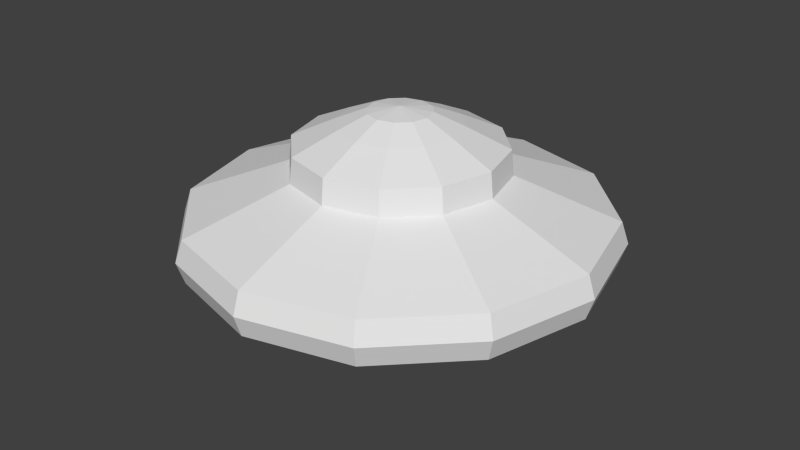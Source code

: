 # Source: alien.blend  (saved by Blender 2.75.0; exported with 4.5.12 LTS)
import bpy
from mathutils import Matrix  # noqa: F401  (used for matrix-valued properties, if any)

bpy.ops.wm.read_factory_settings(use_empty=True)
scene = bpy.context.scene
scene.name = 'Scene'

# ---- collections
col_collection_1 = bpy.data.collections.new('Collection 1'); scene.collection.children.link(col_collection_1)

# ---- world
world_world = bpy.data.worlds.new('World'); scene.world = world_world
world_world.color = (0.05088, 0.05088, 0.05088)
world_world.use_sun_shadow = False
world_world.sun_shadow_jitter_overblur = 0.0
world_world.cycles.sampling_method = 'MANUAL'
world_world.cycles.sample_map_resolution = 256

# ---- meshes
me_sphere = bpy.data.meshes.new('Sphere')
me_sphere.from_pydata([(-0.2588, 0.0, 0.9659), (-0.5, 0.0, 0.866), (-0.8451, -2.651e-09, 0.7071), (-0.866, 0.0, 0.5), (-1.695, -3.017e-08, 0.1808), (-1.755, -3.017e-08, 7.151e-08), (-1.695, -3.017e-08, -0.1808), (-0.866, 0.0, -0.5), (-0.7071, 0.0, -0.7071), (-0.5, 0.0, -0.866), (0.000915, -0.0005263, -0.9877), (-0.2241, 0.1294, 0.9659), (-0.433, 0.25, 0.866), (-0.7319, 0.4225, 0.7071), (-0.75, 0.433, 0.5), (-1.468, 0.8476, 0.1808), (-1.52, 0.8775, 7.151e-08), (-1.468, 0.8476, -0.1808), (-0.75, 0.433, -0.5), (-0.6124, 0.3536, -0.7071), (-0.433, 0.25, -0.866), (-0.1294, 0.2241, 0.9659), (-0.25, 0.433, 0.866), (-0.4225, 0.7318, 0.7071), (-0.433, 0.75, 0.5), (-0.8476, 1.468, 0.1808), (-0.8776, 1.52, 7.151e-08), (-0.8476, 1.468, -0.1808), (-0.433, 0.75, -0.5), (-0.3536, 0.6124, -0.7071), (-0.25, 0.433, -0.866), (-4.023e-07, 0.2588, 0.9659), (-3.8e-07, 0.5, 0.866), (-3.73e-07, 0.8451, 0.7071), (-3.8e-07, 0.866, 0.5), (-2.994e-07, 1.695, 0.1808), (-3.517e-07, 1.755, 7.151e-08), (-4.04e-07, 1.695, -0.1808), (-3.8e-07, 0.866, -0.5), (-3.8e-07, 0.7071, -0.7071), (-3.651e-07, 0.5, -0.866), (0.1294, 0.2241, 0.9659), (0.25, 0.433, 0.866), (0.4225, 0.7318, 0.7071), (0.433, 0.75, 0.5), (0.8476, 1.468, 0.1808), (0.8775, 1.52, 7.151e-08), (0.8476, 1.468, -0.1808), (0.433, 0.75, -0.5), (0.3536, 0.6124, -0.7071), (0.25, 0.433, -0.866), (-7.267e-07, -1.947e-07, 1.0), (0.2241, 0.1294, 0.9659), (0.433, 0.25, 0.866), (0.7318, 0.4225, 0.7071), (0.75, 0.433, 0.5), (1.468, 0.8476, 0.1808), (1.52, 0.8775, 7.151e-08), (1.468, 0.8476, -0.1808), (0.75, 0.433, -0.5), (0.6124, 0.3536, -0.7071), (0.433, 0.25, -0.866), (0.2588, 6.458e-09, 0.9659), (0.5, -3.079e-08, 0.866), (0.8451, -9.288e-08, 0.7071), (0.866, -1.589e-08, 0.5), (1.695, -1.104e-07, 0.1808), (1.755, -1.627e-07, 7.151e-08), (1.695, -1.104e-07, -0.1808), (0.866, -4.57e-08, -0.5), (0.7071, -4.57e-08, -0.7071), (0.5, -6.06e-08, -0.866), (0.2241, -0.1294, 0.9659), (0.433, -0.25, 0.866), (0.7318, -0.4225, 0.7071), (0.75, -0.433, 0.5), (1.468, -0.8476, 0.1808), (1.52, -0.8775, 7.151e-08), (1.468, -0.8476, -0.1808), (0.75, -0.433, -0.5), (0.6124, -0.3536, -0.7071), (0.433, -0.25, -0.866), (0.1294, -0.2241, 0.9659), (0.25, -0.433, 0.866), (0.4225, -0.7318, 0.7071), (0.433, -0.75, 0.5), (0.8476, -1.468, 0.1808), (0.8775, -1.52, 7.151e-08), (0.8476, -1.468, -0.1808), (0.433, -0.75, -0.5), (0.3536, -0.6124, -0.7071), (0.25, -0.433, -0.866), (-4.098e-07, -0.2588, 0.9659), (-4.545e-07, -0.5, 0.866), (-5.511e-07, -0.8451, 0.7071), (-4.396e-07, -0.866, 0.5), (-5.086e-07, -1.695, 0.1808), (-6.655e-07, -1.755, 7.151e-08), (-5.086e-07, -1.695, -0.1808), (-4.694e-07, -0.866, -0.5), (-4.098e-07, -0.7071, -0.7071), (-4.992e-07, -0.5, -0.866), (-0.1294, -0.2241, 0.9659), (-0.25, -0.433, 0.866), (-0.4225, -0.7318, 0.7071), (-0.433, -0.75, 0.5), (-0.8476, -1.468, 0.1808), (-0.8776, -1.52, 7.151e-08), (-0.8476, -1.468, -0.1808), (-0.433, -0.75, -0.5), (-0.3536, -0.6124, -0.7071), (-0.25, -0.433, -0.866), (-0.2241, -0.1294, 0.9659), (-0.433, -0.25, 0.866), (-0.7319, -0.4225, 0.7071), (-0.75, -0.433, 0.5), (-1.468, -0.8476, 0.1808), (-1.52, -0.8775, 7.151e-08), (-1.468, -0.8476, -0.1808), (-0.75, -0.433, -0.5), (-0.6124, -0.3536, -0.7071), (-0.433, -0.25, -0.866)], [], [(6, 5, 16, 17), (3, 2, 13, 14), (7, 6, 17, 18), (4, 3, 14, 15), (1, 0, 11, 12), (8, 7, 18, 19), (5, 4, 15, 16), (2, 1, 12, 13), (9, 8, 19, 20), (15, 14, 24, 25), (12, 11, 21, 22), (19, 18, 28, 29), (16, 15, 25, 26), (13, 12, 22, 23), (20, 19, 29, 30), (17, 16, 26, 27), (14, 13, 23, 24), (18, 17, 27, 28), (24, 23, 33, 34), (28, 27, 37, 38), (25, 24, 34, 35), (22, 21, 31, 32), (29, 28, 38, 39), (26, 25, 35, 36), (23, 22, 32, 33), (30, 29, 39, 40), (27, 26, 36, 37), (36, 35, 45, 46), (33, 32, 42, 43), (40, 39, 49, 50), (37, 36, 46, 47), (34, 33, 43, 44), (38, 37, 47, 48), (35, 34, 44, 45), (32, 31, 41, 42), (39, 38, 48, 49), (45, 44, 55, 56), (42, 41, 52, 53), (49, 48, 59, 60), (46, 45, 56, 57), (43, 42, 53, 54), (50, 49, 60, 61), (47, 46, 57, 58), (44, 43, 54, 55), (48, 47, 58, 59), (58, 57, 67, 68), (55, 54, 64, 65), (59, 58, 68, 69), (56, 55, 65, 66), (53, 52, 62, 63), (60, 59, 69, 70), (57, 56, 66, 67), (54, 53, 63, 64), (61, 60, 70, 71), (67, 66, 76, 77), (64, 63, 73, 74), (71, 70, 80, 81), (68, 67, 77, 78), (65, 64, 74, 75), (69, 68, 78, 79), (66, 65, 75, 76), (63, 62, 72, 73), (70, 69, 79, 80), (79, 78, 88, 89), (76, 75, 85, 86), (73, 72, 82, 83), (80, 79, 89, 90), (77, 76, 86, 87), (74, 73, 83, 84), (81, 80, 90, 91), (78, 77, 87, 88), (75, 74, 84, 85), (88, 87, 97, 98), (85, 84, 94, 95), (89, 88, 98, 99), (86, 85, 95, 96), (83, 82, 92, 93), (90, 89, 99, 100), (87, 86, 96, 97), (84, 83, 93, 94), (91, 90, 100, 101), (100, 99, 109, 110), (97, 96, 106, 107), (94, 93, 103, 104), (101, 100, 110, 111), (98, 97, 107, 108), (95, 94, 104, 105), (99, 98, 108, 109), (96, 95, 105, 106), (93, 92, 102, 103), (109, 108, 118, 119), (106, 105, 115, 116), (103, 102, 112, 113), (110, 109, 119, 120), (107, 106, 116, 117), (104, 103, 113, 114), (111, 110, 120, 121), (108, 107, 117, 118), (105, 104, 114, 115), (0, 51, 11), (11, 51, 21), (21, 51, 31), (31, 51, 41), (41, 51, 52), (52, 51, 62), (62, 51, 72), (72, 51, 82), (82, 51, 92), (92, 51, 102), (102, 51, 112), (121, 120, 8, 9), (118, 117, 5, 6), (115, 114, 2, 3), (112, 51, 0), (119, 118, 6, 7), (116, 115, 3, 4), (113, 112, 0, 1), (120, 119, 7, 8), (117, 116, 4, 5), (114, 113, 1, 2), (10, 9, 20), (10, 20, 30), (10, 30, 40), (10, 40, 50), (10, 50, 61), (10, 61, 71), (10, 71, 81), (10, 81, 91), (10, 91, 101), (10, 101, 111), (10, 111, 121), (10, 121, 9)])
_uv = me_sphere.uv_layers.new(name='UVMap')
_uv.uv.foreach_set('vector', [0.0859, 0.915, 0.06589, 0.9343, 0.0001633, 0.8207, 0.02716, 0.814, 0.1417, 0.2253, 0.1662, 0.2327, 0.1671, 0.2784, 0.1422, 0.2849, 0.1673, 0.8351, 0.0859, 0.915, 0.02716, 0.814, 0.1376, 0.7856, 0.02812, 0.1943, 0.1417, 0.2253, 0.1422, 0.2849, 0.02835, 0.3161, 0.5803, 0.159, 0.6038, 0.1356, 0.6184, 0.1437, 0.6098, 0.1758, 0.5267, 0.6133, 0.4906, 0.6029, 0.5246, 0.5441, 0.5506, 0.5711, 0.0002861, 0.1863, 0.02812, 0.1943, 0.02835, 0.3161, 0.000148, 0.3232, 0.5442, 0.1947, 0.5803, 0.159, 0.6098, 0.1758, 0.5963, 0.2248, 0.5586, 0.6222, 0.5267, 0.6133, 0.5506, 0.5711, 0.5738, 0.5948, 0.02835, 0.3161, 0.1422, 0.2849, 0.1736, 0.3362, 0.09034, 0.4215, 0.6098, 0.1758, 0.6184, 0.1437, 0.6351, 0.1435, 0.6437, 0.1756, 0.5506, 0.5711, 0.5246, 0.5441, 0.5834, 0.5101, 0.5924, 0.5466, 0.000148, 0.3232, 0.02835, 0.3161, 0.09034, 0.4215, 0.06949, 0.4419, 0.5963, 0.2248, 0.6098, 0.1758, 0.6437, 0.1756, 0.6565, 0.2248, 0.5738, 0.5948, 0.5506, 0.5711, 0.5924, 0.5466, 0.6007, 0.5787, 0.02716, 0.814, 0.0001633, 0.8207, 0.000148, 0.6894, 0.02688, 0.6971, 0.1422, 0.2849, 0.1671, 0.2784, 0.1921, 0.3177, 0.1736, 0.3362, 0.1376, 0.7856, 0.02716, 0.814, 0.02688, 0.6971, 0.1367, 0.7279, 0.1736, 0.3362, 0.1921, 0.3177, 0.2342, 0.3403, 0.227, 0.3658, 0.1367, 0.7279, 0.02688, 0.6971, 0.08514, 0.5958, 0.1649, 0.6774, 0.09034, 0.4215, 0.1736, 0.3362, 0.227, 0.3658, 0.1969, 0.4818, 0.6437, 0.1756, 0.6351, 0.1435, 0.6495, 0.135, 0.6729, 0.1585, 0.5924, 0.5466, 0.5834, 0.5101, 0.6513, 0.5101, 0.6409, 0.5462, 0.06949, 0.4419, 0.09034, 0.4215, 0.1969, 0.4818, 0.189, 0.5098, 0.6565, 0.2248, 0.6437, 0.1756, 0.6729, 0.1585, 0.7086, 0.1947, 0.6007, 0.5787, 0.5924, 0.5466, 0.6409, 0.5462, 0.632, 0.5781, 0.02688, 0.6971, 0.000148, 0.6894, 0.06584, 0.5757, 0.08514, 0.5958, 0.189, 0.5098, 0.1969, 0.4818, 0.3192, 0.4813, 0.3262, 0.5095, 0.7086, 0.1947, 0.6729, 0.1585, 0.6897, 0.1291, 0.7387, 0.1426, 0.632, 0.5781, 0.6409, 0.5462, 0.6831, 0.5701, 0.6594, 0.5933, 0.08514, 0.5958, 0.06584, 0.5757, 0.1796, 0.5101, 0.1863, 0.5371, 0.227, 0.3658, 0.2342, 0.3403, 0.2823, 0.3401, 0.2884, 0.3658, 0.1649, 0.6774, 0.08514, 0.5958, 0.1863, 0.5371, 0.2146, 0.6478, 0.1969, 0.4818, 0.227, 0.3658, 0.2884, 0.3658, 0.3192, 0.4813, 0.6729, 0.1585, 0.6495, 0.135, 0.6577, 0.1204, 0.6897, 0.1291, 0.6409, 0.5462, 0.6513, 0.5101, 0.7102, 0.5441, 0.6831, 0.5701, 0.3192, 0.4813, 0.2884, 0.3658, 0.3414, 0.3358, 0.4249, 0.4204, 0.6897, 0.1291, 0.6577, 0.1204, 0.6575, 0.1037, 0.6895, 0.0952, 0.6831, 0.5701, 0.7102, 0.5441, 0.7441, 0.6029, 0.7077, 0.6119, 0.3262, 0.5095, 0.3192, 0.4813, 0.4249, 0.4204, 0.4449, 0.4413, 0.7387, 0.1426, 0.6897, 0.1291, 0.6895, 0.0952, 0.7387, 0.08237, 0.6594, 0.5933, 0.6831, 0.5701, 0.7077, 0.6119, 0.6756, 0.6202, 0.1863, 0.5371, 0.1796, 0.5101, 0.3109, 0.5102, 0.3032, 0.5369, 0.2884, 0.3658, 0.2823, 0.3401, 0.3237, 0.3165, 0.3414, 0.3358, 0.2146, 0.6478, 0.1863, 0.5371, 0.3032, 0.5369, 0.2725, 0.6469, 0.3032, 0.5369, 0.3109, 0.5102, 0.4247, 0.5758, 0.4046, 0.5951, 0.3414, 0.3358, 0.3237, 0.3165, 0.3476, 0.2768, 0.3722, 0.2843, 0.2725, 0.6469, 0.3032, 0.5369, 0.4046, 0.5951, 0.3231, 0.6751, 0.4249, 0.4204, 0.3414, 0.3358, 0.3722, 0.2843, 0.4859, 0.3153, 0.6895, 0.0952, 0.6575, 0.1037, 0.6489, 0.08937, 0.6724, 0.06595, 0.7077, 0.6119, 0.7441, 0.6029, 0.7441, 0.6708, 0.7081, 0.6604, 0.4449, 0.4413, 0.4249, 0.4204, 0.4859, 0.3153, 0.5138, 0.3233, 0.7387, 0.08237, 0.6895, 0.0952, 0.6724, 0.06595, 0.7086, 0.03024, 0.6756, 0.6202, 0.7077, 0.6119, 0.7081, 0.6604, 0.6761, 0.6515, 0.5138, 0.3233, 0.4859, 0.3153, 0.4856, 0.1934, 0.5138, 0.1863, 0.7086, 0.03024, 0.6724, 0.06595, 0.643, 0.04916, 0.6565, 0.000148, 0.6761, 0.6515, 0.7081, 0.6604, 0.6841, 0.7026, 0.6609, 0.6789, 0.4046, 0.5951, 0.4247, 0.5758, 0.4903, 0.6895, 0.4633, 0.6962, 0.3722, 0.2843, 0.3476, 0.2768, 0.3469, 0.2311, 0.3718, 0.2246, 0.3231, 0.6751, 0.4046, 0.5951, 0.4633, 0.6962, 0.3529, 0.7246, 0.4859, 0.3153, 0.3722, 0.2843, 0.3718, 0.2246, 0.4856, 0.1934, 0.6724, 0.06595, 0.6489, 0.08937, 0.6344, 0.08119, 0.643, 0.04916, 0.7081, 0.6604, 0.7441, 0.6708, 0.7102, 0.7297, 0.6841, 0.7026, 0.3529, 0.7246, 0.4633, 0.6962, 0.4635, 0.8131, 0.3538, 0.7823, 0.4856, 0.1934, 0.3718, 0.2246, 0.3405, 0.1734, 0.4235, 0.08816, 0.643, 0.04916, 0.6344, 0.08119, 0.6177, 0.08139, 0.6091, 0.04933, 0.6841, 0.7026, 0.7102, 0.7297, 0.6513, 0.7636, 0.6423, 0.7272, 0.5138, 0.1863, 0.4856, 0.1934, 0.4235, 0.08816, 0.4443, 0.06778, 0.6565, 0.000148, 0.643, 0.04916, 0.6091, 0.04933, 0.5963, 0.000148, 0.6609, 0.6789, 0.6841, 0.7026, 0.6423, 0.7272, 0.6341, 0.6951, 0.4633, 0.6962, 0.4903, 0.6895, 0.4903, 0.8208, 0.4635, 0.8131, 0.3718, 0.2246, 0.3469, 0.2311, 0.3221, 0.1919, 0.3405, 0.1734, 0.4635, 0.8131, 0.4903, 0.8208, 0.4246, 0.9343, 0.4053, 0.9143, 0.3405, 0.1734, 0.3221, 0.1919, 0.2798, 0.17, 0.2869, 0.1443, 0.3538, 0.7823, 0.4635, 0.8131, 0.4053, 0.9143, 0.3256, 0.8327, 0.4235, 0.08816, 0.3405, 0.1734, 0.2869, 0.1443, 0.3167, 0.02813, 0.6091, 0.04933, 0.6177, 0.08139, 0.6033, 0.08992, 0.5799, 0.06642, 0.6423, 0.7272, 0.6513, 0.7636, 0.5834, 0.7636, 0.5938, 0.7276, 0.4443, 0.06778, 0.4235, 0.08816, 0.3167, 0.02813, 0.3246, 0.000148, 0.5963, 0.000148, 0.6091, 0.04933, 0.5799, 0.06642, 0.5442, 0.03024, 0.6341, 0.6951, 0.6423, 0.7272, 0.5938, 0.7276, 0.6027, 0.6956, 0.5938, 0.7276, 0.5834, 0.7636, 0.5246, 0.7297, 0.5516, 0.7036, 0.3246, 0.000148, 0.3167, 0.02813, 0.1947, 0.02877, 0.1877, 0.0006519, 0.5442, 0.03024, 0.5799, 0.06642, 0.5631, 0.09585, 0.5141, 0.08237, 0.6027, 0.6956, 0.5938, 0.7276, 0.5516, 0.7036, 0.5753, 0.6804, 0.4053, 0.9143, 0.4246, 0.9343, 0.3109, 0.9999, 0.3042, 0.9729, 0.2869, 0.1443, 0.2798, 0.17, 0.2314, 0.1702, 0.2255, 0.1444, 0.3256, 0.8327, 0.4053, 0.9143, 0.3042, 0.9729, 0.2759, 0.8623, 0.3167, 0.02813, 0.2869, 0.1443, 0.2255, 0.1444, 0.1947, 0.02877, 0.5799, 0.06642, 0.6033, 0.08992, 0.5951, 0.1045, 0.5631, 0.09585, 0.2759, 0.8623, 0.3042, 0.9729, 0.1873, 0.9731, 0.218, 0.863, 0.1947, 0.02877, 0.2255, 0.1444, 0.1723, 0.1739, 0.0892, 0.08938, 0.5631, 0.09585, 0.5951, 0.1045, 0.5953, 0.1212, 0.5633, 0.1297, 0.5516, 0.7036, 0.5246, 0.7297, 0.4906, 0.6708, 0.5271, 0.6618, 0.1877, 0.0006519, 0.1947, 0.02877, 0.0892, 0.08938, 0.06922, 0.06846, 0.5141, 0.08237, 0.5631, 0.09585, 0.5633, 0.1297, 0.5141, 0.1426, 0.5753, 0.6804, 0.5516, 0.7036, 0.5271, 0.6618, 0.5592, 0.6536, 0.3042, 0.9729, 0.3109, 0.9999, 0.1796, 0.9999, 0.1873, 0.9731, 0.2255, 0.1444, 0.2314, 0.1702, 0.1898, 0.1931, 0.1723, 0.1739, 0.6038, 0.1356, 0.6264, 0.1125, 0.6184, 0.1437, 0.6184, 0.1437, 0.6264, 0.1125, 0.6351, 0.1435, 0.6351, 0.1435, 0.6264, 0.1125, 0.6495, 0.135, 0.6495, 0.135, 0.6264, 0.1125, 0.6577, 0.1204, 0.6577, 0.1204, 0.6264, 0.1125, 0.6575, 0.1037, 0.6575, 0.1037, 0.6264, 0.1125, 0.6489, 0.08937, 0.6489, 0.08937, 0.6264, 0.1125, 0.6344, 0.08119, 0.6344, 0.08119, 0.6264, 0.1125, 0.6177, 0.08139, 0.6177, 0.08139, 0.6264, 0.1125, 0.6033, 0.08992, 0.6033, 0.08992, 0.6264, 0.1125, 0.5951, 0.1045, 0.5951, 0.1045, 0.6264, 0.1125, 0.5953, 0.1212, 0.5592, 0.6536, 0.5271, 0.6618, 0.5267, 0.6133, 0.5586, 0.6222, 0.1873, 0.9731, 0.1796, 0.9999, 0.06589, 0.9343, 0.0859, 0.915, 0.1723, 0.1739, 0.1898, 0.1931, 0.1662, 0.2327, 0.1417, 0.2253, 0.5953, 0.1212, 0.6264, 0.1125, 0.6038, 0.1356, 0.218, 0.863, 0.1873, 0.9731, 0.0859, 0.915, 0.1673, 0.8351, 0.0892, 0.08938, 0.1723, 0.1739, 0.1417, 0.2253, 0.02812, 0.1943, 0.5633, 0.1297, 0.5953, 0.1212, 0.6038, 0.1356, 0.5803, 0.159, 0.5271, 0.6618, 0.4906, 0.6708, 0.4906, 0.6029, 0.5267, 0.6133, 0.06922, 0.06846, 0.0892, 0.08938, 0.02812, 0.1943, 0.0002861, 0.1863, 0.5141, 0.1426, 0.5633, 0.1297, 0.5803, 0.159, 0.5442, 0.1947, 0.6174, 0.6369, 0.5586, 0.6222, 0.5738, 0.5948, 0.6174, 0.6369, 0.5738, 0.5948, 0.6007, 0.5787, 0.6174, 0.6369, 0.6007, 0.5787, 0.632, 0.5781, 0.6174, 0.6369, 0.632, 0.5781, 0.6594, 0.5933, 0.6174, 0.6369, 0.6594, 0.5933, 0.6756, 0.6202, 0.6174, 0.6369, 0.6756, 0.6202, 0.6761, 0.6515, 0.6174, 0.6369, 0.6761, 0.6515, 0.6609, 0.6789, 0.6174, 0.6369, 0.6609, 0.6789, 0.6341, 0.6951, 0.6174, 0.6369, 0.6341, 0.6951, 0.6027, 0.6956, 0.6174, 0.6369, 0.6027, 0.6956, 0.5753, 0.6804, 0.6174, 0.6369, 0.5753, 0.6804, 0.5592, 0.6536, 0.6174, 0.6369, 0.5592, 0.6536, 0.5586, 0.6222])
me_sphere.use_remesh_preserve_volume = False
me_sphere.use_remesh_preserve_attributes = False
me_sphere.use_mirror_vertex_groups = False
me_sphere.update()

# ---- objects
ob_sphere = bpy.data.objects.new('Sphere', me_sphere)

# ---- transforms, parenting, visibility, modifiers, constraints
ob_sphere.location = (0.0, 0.0, 0.0)
ob_sphere.lineart.crease_threshold = 0.0

# ---- collection membership
col_collection_1.objects.link(ob_sphere)

# ---- scene / render settings (as saved in the file)
scene.frame_start = 1; scene.frame_end = 250; scene.frame_set(1)
scene.render.engine = 'BLENDER_EEVEE_NEXT'
scene.render.resolution_percentage = 50
scene.render.dither_intensity = 0.0
scene.cycles.use_denoising = False
scene.cycles.samples = 10
scene.cycles.sampling_pattern = 'TABULATED_SOBOL'
scene.cycles.light_sampling_threshold = 0.0
scene.cycles.use_adaptive_sampling = False
scene.cycles.use_light_tree = False
scene.cycles.blur_glossy = 0.0
scene.cycles.pixel_filter_type = 'GAUSSIAN'
scene.cycles.sample_clamp_indirect = 0.0
scene.view_settings.view_transform = 'Standard'
bpy.context.view_layer.update()

# ---- added for rendering (the .blend has no active camera and no usable light): camera, sun
cam_auto = bpy.data.cameras.new('AutoCamera')
cam_auto.lens = 50.0
cam_auto.sensor_width = 36.0
cam_auto.clip_end = 1000.0
ob_auto_camera = bpy.data.objects.new('AutoCamera', cam_auto)
scene.collection.objects.link(ob_auto_camera)
ob_auto_camera.location = (4.94748, -5.93698, 3.96413)
ob_auto_camera.rotation_euler = (1.09748, -7.21219e-08, 0.694738)
scene.camera = ob_auto_camera
light_auto_sun = bpy.data.lights.new('AutoSun', 'SUN')
light_auto_sun.energy = 3.0
light_auto_sun.angle = 0.0523599
ob_auto_sun = bpy.data.objects.new('AutoSun', light_auto_sun)
scene.collection.objects.link(ob_auto_sun)
ob_auto_sun.rotation_euler = (0.872665, 0.174533, 0.523599)
bpy.context.view_layer.update()
